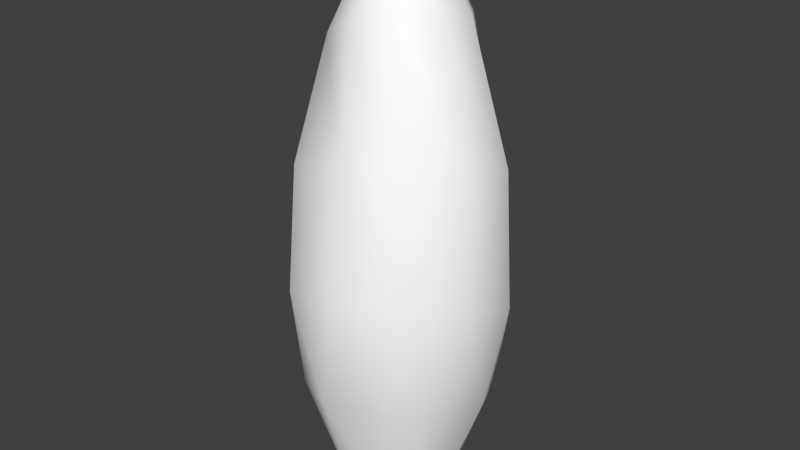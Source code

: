 # Source: courge1.blend  (saved by Blender 2.77.0; exported with 4.5.12 LTS)
import bpy
from mathutils import Matrix  # noqa: F401  (used for matrix-valued properties, if any)

bpy.ops.wm.read_factory_settings(use_empty=True)
scene = bpy.context.scene
scene.name = 'Scene'

# ---- collections
col_collection_1 = bpy.data.collections.new('Collection 1'); scene.collection.children.link(col_collection_1)

# ---- materials (node trees are filled in below, after node groups)
mat_colobotmesh_mat_1 = bpy.data.materials.new('ColobotMesh_mat_1')
mat_colobotmesh_mat_1.alpha_threshold = 0.0
mat_colobotmesh_mat_1.use_transparent_shadow = False
mat_colobotmesh_mat_1.diffuse_color = (1.0, 1.0, 1.0, 1.0)
mat_colobotmesh_mat_1.specular_color = (0.0, 0.0, 0.0)
mat_colobotmesh_mat_1.roughness = 0.5

# ---- material node trees

# ---- world
world_world = bpy.data.worlds.new('World'); scene.world = world_world
world_world.color = (0.05088, 0.05088, 0.05088)
world_world.use_sun_shadow = False
world_world.sun_shadow_jitter_overblur = 0.0
world_world.cycles.sampling_method = 'NONE'
world_world.cycles.sample_map_resolution = 256

# ---- meshes
me_colobotmesh = bpy.data.meshes.new('ColobotMesh_')
me_colobotmesh.from_pydata([(3.428, 4.505, -0.9248), (-1.246, 11.81, -2.337), (2.268, 5.678, 2.542), (1.499, 12.88, 0.1047), (1.037, 14.15, -0.7745), (-1.388, 5.0, 2.908), (0.5644, -1.993, 1.47), (-1.491, -1.993, 1.066), (-0.9969, 1.437, -2.568), (-3.041, 4.226, -0.9764), (-1.729, 8.546, 2.174), (0.4782, 5.376, 3.222), (-1.61, 1.499, 2.256), (0.489, 5.0, -3.099), (-1.928, -1.993, -1.095), (-1.149, 13.81, -1.015), (0.2268, 9.047, 2.399), (1.674, 1.855, 2.37), (0.1716, 15.0, -0.3941), (1.727, 9.399, 2.128), (-0.4516, 12.59, 1.248), (2.93, 1.23, -0.5292), (-0.8273, -2.089, -1.945), (-0.07032, 11.95, -2.688), (0.5644, -1.993, -2.122), (-0.5382, -2.071, 1.518), (0.7627, 12.91, 1.069), (-0.5316, 1.47, 2.657), (1.834, -1.993, -0.01456), (1.711, 12.51, -1.112), (0.5616, 1.48, -2.832), (-1.605, 11.95, 0.8415), (-2.873, 7.883, -1.342), (-2.12, 11.44, -1.481), (0.06705, 13.98, -1.698), (2.294, 4.743, -2.386), (0.5069, 14.29, 0.4021), (-1.899, 8.276, -2.511), (3.007, 8.579, -1.15), (-2.511, 8.397, 0.8929), (1.393, -2.076, 0.8685), (-0.8031, 13.97, 0.3198), (1.543, 8.924, -2.531), (-2.781, 4.618, 1.183), (-2.639, 1.108, -1.09), (-2.15, 11.81, -0.2768), (0.9944, 12.36, -2.134), (2.545, 1.81, 1.618), (2.389, 1.189, -1.867), (2.804, 8.964, 0.431), (3.33, 5.113, 0.9621), (1.456, -2.107, -1.276), (-2.004, -2.068, -0.001153), (-2.711, 1.055, 0.1267), (-1.64, 4.601, -2.499), (0.218, 8.562, -3.226)], [], [(47, 17, 40), (47, 40, 28), (2, 11, 17), (5, 12, 27), (50, 2, 47), (21, 50, 47), (21, 47, 28), (13, 30, 8), (10, 5, 11), (16, 10, 11), (16, 11, 2), (20, 31, 16), (26, 20, 19), (31, 10, 16), (19, 20, 16), (19, 16, 2), (30, 24, 22), (8, 30, 22), (8, 22, 14), (12, 7, 25), (27, 12, 25), (27, 25, 6), (11, 5, 27), (17, 11, 27), (17, 27, 6), (0, 50, 21), (2, 17, 47), (5, 43, 12), (9, 44, 53), (9, 54, 44), (13, 35, 30), (0, 21, 48), (29, 3, 38), (26, 19, 49), (31, 45, 10), (33, 32, 39), (33, 1, 32), (23, 55, 37), (23, 46, 55), (29, 38, 42), (18, 36, 4), (18, 41, 36), (18, 15, 41), (18, 34, 15), (18, 4, 34), (17, 6, 40), (12, 53, 7), (12, 43, 53), (43, 9, 53), (53, 52, 7), (53, 44, 52), (44, 14, 52), (44, 8, 14), (44, 54, 8), (54, 13, 8), (30, 48, 24), (30, 35, 48), (35, 0, 48), (48, 51, 24), (48, 21, 51), (21, 28, 51), (38, 49, 0), (38, 3, 49), (3, 26, 49), (49, 50, 0), (49, 19, 50), (19, 2, 50), (10, 39, 5), (10, 45, 39), (45, 33, 39), (39, 43, 5), (39, 32, 43), (32, 9, 43), (32, 37, 9), (32, 1, 37), (1, 23, 37), (37, 54, 9), (37, 55, 54), (55, 13, 54), (55, 42, 13), (55, 46, 42), (46, 29, 42), (42, 35, 13), (42, 38, 35), (38, 0, 35), (4, 3, 29), (4, 36, 3), (36, 26, 3), (36, 20, 26), (36, 41, 20), (41, 31, 20), (41, 45, 31), (41, 15, 45), (15, 33, 45), (15, 1, 33), (15, 34, 1), (34, 23, 1), (34, 46, 23), (34, 4, 46), (4, 29, 46)])
me_colobotmesh.polygons.foreach_set('use_smooth', [True] * 100)
_uv = me_colobotmesh.uv_layers.new(name='UV_1')
_uv.uv.foreach_set('vector', [0.5073, 0.6986, 0.5382, 0.6986, 0.4849, 0.6113, 0.5073, 0.6986, 0.4849, 0.6113, 0.454, 0.6113, 0.5605, 0.7859, 0.4886, 0.7782, 0.527, 0.6986, 0.4167, 0.7705, 0.4147, 0.6909, 0.4551, 0.6909, 0.4883, 0.7726, 0.5605, 0.7859, 0.5073, 0.6986, 0.435, 0.6853, 0.4883, 0.7726, 0.5073, 0.6986, 0.435, 0.6853, 0.5073, 0.6986, 0.454, 0.6113, 0.5574, 0.7705, 0.559, 0.6909, 0.5063, 0.6909, 0.4125, 0.8496, 0.4167, 0.7705, 0.4886, 0.7782, 0.4844, 0.8573, 0.4125, 0.8496, 0.4886, 0.7782, 0.4844, 0.8573, 0.4886, 0.7782, 0.5605, 0.7859, 0.4548, 0.9396, 0.4082, 0.9287, 0.4844, 0.8573, 0.5013, 0.9505, 0.4548, 0.9396, 0.5309, 0.8682, 0.4082, 0.9287, 0.4125, 0.8496, 0.4844, 0.8573, 0.5309, 0.8682, 0.4548, 0.9396, 0.4844, 0.8573, 0.5309, 0.8682, 0.4844, 0.8573, 0.5605, 0.7859, 0.559, 0.6909, 0.5605, 0.6113, 0.5079, 0.6113, 0.5063, 0.6909, 0.559, 0.6909, 0.5079, 0.6113, 0.5063, 0.6909, 0.5079, 0.6113, 0.4552, 0.6113, 0.4147, 0.6909, 0.4127, 0.6113, 0.4531, 0.6113, 0.4551, 0.6909, 0.4147, 0.6909, 0.4531, 0.6113, 0.4551, 0.6909, 0.4531, 0.6113, 0.4935, 0.6113, 0.4886, 0.7782, 0.4167, 0.7705, 0.4551, 0.6909, 0.527, 0.6986, 0.4886, 0.7782, 0.4551, 0.6909, 0.527, 0.6986, 0.4551, 0.6909, 0.4935, 0.6113, 0.416, 0.7592, 0.4883, 0.7726, 0.435, 0.6853, 0.5605, 0.7859, 0.5382, 0.6986, 0.5073, 0.6986, 0.5605, 0.7705, 0.4931, 0.7617, 0.5286, 0.6909, 0.4257, 0.7529, 0.4237, 0.6821, 0.4612, 0.6821, 0.4082, 0.7529, 0.4828, 0.7617, 0.4317, 0.6821, 0.4326, 0.7705, 0.4966, 0.7648, 0.4342, 0.6909, 0.5605, 0.7592, 0.5259, 0.6853, 0.4982, 0.6853, 0.4082, 0.9413, 0.4537, 0.9459, 0.4121, 0.8502, 0.4991, 0.9505, 0.5298, 0.8682, 0.4576, 0.8549, 0.4888, 0.9287, 0.4485, 0.9229, 0.5247, 0.8496, 0.4082, 0.9171, 0.417, 0.835, 0.4844, 0.8438, 0.4471, 0.9171, 0.4904, 0.9229, 0.4277, 0.835, 0.5337, 0.9287, 0.5455, 0.8496, 0.471, 0.8408, 0.4082, 0.9287, 0.447, 0.935, 0.4204, 0.8496, 0.4858, 0.9413, 0.5232, 0.8502, 0.4592, 0.8559, 0.4381, 0.998, 0.4686, 0.9743, 0.4232, 0.9697, 0.4781, 0.998, 0.4431, 0.9634, 0.4897, 0.9743, 0.4459, 0.998, 0.4271, 0.9576, 0.4674, 0.9634, 0.544, 0.998, 0.5388, 0.9634, 0.4955, 0.9576, 0.4187, 0.998, 0.4523, 0.9697, 0.4135, 0.9634, 0.5382, 0.6986, 0.5159, 0.6113, 0.4849, 0.6113, 0.5286, 0.6909, 0.4612, 0.6821, 0.4966, 0.6113, 0.5286, 0.6909, 0.4931, 0.7617, 0.4612, 0.6821, 0.4931, 0.7617, 0.4257, 0.7529, 0.4612, 0.6821, 0.4612, 0.6821, 0.4591, 0.6113, 0.4966, 0.6113, 0.4612, 0.6821, 0.4237, 0.6821, 0.4591, 0.6113, 0.4237, 0.6821, 0.4216, 0.6113, 0.4591, 0.6113, 0.4317, 0.6821, 0.5063, 0.6909, 0.4552, 0.6113, 0.4317, 0.6821, 0.4828, 0.7617, 0.5063, 0.6909, 0.4828, 0.7617, 0.5574, 0.7705, 0.5063, 0.6909, 0.4342, 0.6909, 0.4982, 0.6853, 0.4358, 0.6113, 0.4342, 0.6909, 0.4966, 0.7648, 0.4982, 0.6853, 0.4966, 0.7648, 0.5605, 0.7592, 0.4982, 0.6853, 0.4982, 0.6853, 0.4635, 0.6113, 0.4358, 0.6113, 0.4982, 0.6853, 0.5259, 0.6853, 0.4635, 0.6113, 0.5259, 0.6853, 0.4912, 0.6113, 0.4635, 0.6113, 0.4121, 0.8502, 0.4576, 0.8549, 0.416, 0.7592, 0.4121, 0.8502, 0.4537, 0.9459, 0.4576, 0.8549, 0.4537, 0.9459, 0.4991, 0.9505, 0.4576, 0.8549, 0.4576, 0.8549, 0.4883, 0.7726, 0.416, 0.7592, 0.4576, 0.8549, 0.5298, 0.8682, 0.4883, 0.7726, 0.5298, 0.8682, 0.5605, 0.7859, 0.4883, 0.7726, 0.5247, 0.8496, 0.4844, 0.8438, 0.5605, 0.7705, 0.5247, 0.8496, 0.4485, 0.9229, 0.4844, 0.8438, 0.4485, 0.9229, 0.4082, 0.9171, 0.4844, 0.8438, 0.4844, 0.8438, 0.4931, 0.7617, 0.5605, 0.7705, 0.4844, 0.8438, 0.417, 0.835, 0.4931, 0.7617, 0.417, 0.835, 0.4257, 0.7529, 0.4931, 0.7617, 0.4277, 0.835, 0.471, 0.8408, 0.4082, 0.7529, 0.4277, 0.835, 0.4904, 0.9229, 0.471, 0.8408, 0.4904, 0.9229, 0.5337, 0.9287, 0.471, 0.8408, 0.471, 0.8408, 0.4828, 0.7617, 0.4082, 0.7529, 0.471, 0.8408, 0.5455, 0.8496, 0.4828, 0.7617, 0.5455, 0.8496, 0.5574, 0.7705, 0.4828, 0.7617, 0.4204, 0.8496, 0.4592, 0.8559, 0.4326, 0.7705, 0.4204, 0.8496, 0.447, 0.935, 0.4592, 0.8559, 0.447, 0.935, 0.4858, 0.9413, 0.4592, 0.8559, 0.4592, 0.8559, 0.4966, 0.7648, 0.4326, 0.7705, 0.4592, 0.8559, 0.5232, 0.8502, 0.4966, 0.7648, 0.5232, 0.8502, 0.5605, 0.7592, 0.4966, 0.7648, 0.4232, 0.9697, 0.4537, 0.9459, 0.4082, 0.9413, 0.4232, 0.9697, 0.4686, 0.9743, 0.4537, 0.9459, 0.4686, 0.9743, 0.4991, 0.9505, 0.4537, 0.9459, 0.4897, 0.9743, 0.4548, 0.9396, 0.5013, 0.9505, 0.4897, 0.9743, 0.4431, 0.9634, 0.4548, 0.9396, 0.4431, 0.9634, 0.4082, 0.9287, 0.4548, 0.9396, 0.4674, 0.9634, 0.4485, 0.9229, 0.4888, 0.9287, 0.4674, 0.9634, 0.4271, 0.9576, 0.4485, 0.9229, 0.4271, 0.9576, 0.4082, 0.9171, 0.4485, 0.9229, 0.4955, 0.9576, 0.4904, 0.9229, 0.4471, 0.9171, 0.4955, 0.9576, 0.5388, 0.9634, 0.4904, 0.9229, 0.5388, 0.9634, 0.5337, 0.9287, 0.4904, 0.9229, 0.4135, 0.9634, 0.447, 0.935, 0.4082, 0.9287, 0.4135, 0.9634, 0.4523, 0.9697, 0.447, 0.935, 0.4523, 0.9697, 0.4858, 0.9413, 0.447, 0.935])
me_colobotmesh.materials.append(mat_colobotmesh_mat_1)
me_colobotmesh.use_remesh_preserve_volume = False
me_colobotmesh.use_remesh_preserve_attributes = False
me_colobotmesh.use_mirror_vertex_groups = False
me_colobotmesh.update()

# ---- objects
ob_colobotmesh_1 = bpy.data.objects.new('ColobotMesh_1', me_colobotmesh)

# ---- transforms, parenting, visibility, modifiers, constraints
ob_colobotmesh_1.location = (0.0, 0.0, 0.0)
ob_colobotmesh_1.rotation_euler = (1.571, 0.0, 0.0)
ob_colobotmesh_1.lineart.crease_threshold = 0.0

# ---- collection membership
col_collection_1.objects.link(ob_colobotmesh_1)

# ---- scene / render settings (as saved in the file)
scene.frame_start = 1; scene.frame_end = 250; scene.frame_set(1)
scene.render.engine = 'BLENDER_EEVEE_NEXT'
scene.render.resolution_percentage = 50
scene.render.dither_intensity = 0.0
scene.cycles.use_denoising = False
scene.cycles.samples = 10
scene.cycles.sampling_pattern = 'TABULATED_SOBOL'
scene.cycles.light_sampling_threshold = 0.0
scene.cycles.use_adaptive_sampling = False
scene.cycles.use_light_tree = False
scene.cycles.blur_glossy = 0.0
scene.cycles.volume_bounces = 1
scene.cycles.pixel_filter_type = 'GAUSSIAN'
scene.cycles.sample_clamp_indirect = 0.0
scene.view_settings.view_transform = 'Standard'
bpy.context.view_layer.update()

# ---- added for rendering (the .blend has no active camera and no usable light): camera, sun
cam_auto = bpy.data.cameras.new('AutoCamera')
cam_auto.lens = 50.0
cam_auto.sensor_width = 36.0
cam_auto.clip_end = 1000.0
ob_auto_camera = bpy.data.objects.new('AutoCamera', cam_auto)
scene.collection.objects.link(ob_auto_camera)
ob_auto_camera.location = (18.1358, -21.5293, 20.8006)
ob_auto_camera.rotation_euler = (1.09748, -7.21219e-08, 0.694738)
scene.camera = ob_auto_camera
light_auto_sun = bpy.data.lights.new('AutoSun', 'SUN')
light_auto_sun.energy = 3.0
light_auto_sun.angle = 0.0523599
ob_auto_sun = bpy.data.objects.new('AutoSun', light_auto_sun)
scene.collection.objects.link(ob_auto_sun)
ob_auto_sun.rotation_euler = (0.872665, 0.174533, 0.523599)
bpy.context.view_layer.update()
